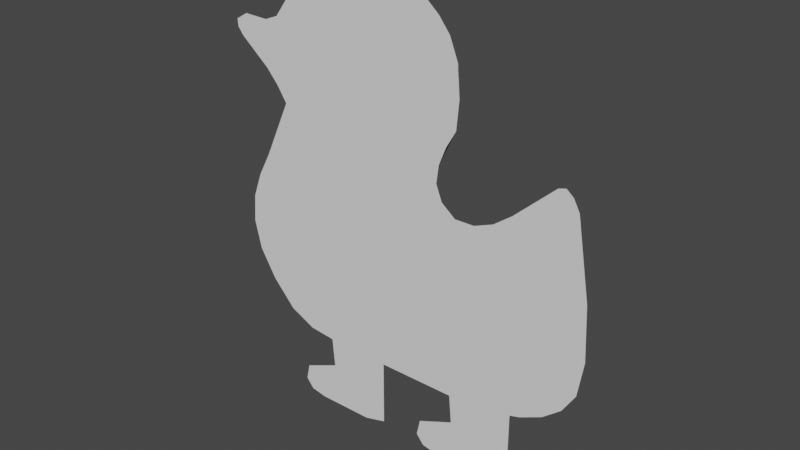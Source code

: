 # Source: duckFlat.blend  (saved by Blender 3.3.6; exported with 4.5.12 LTS)
import bpy
from mathutils import Matrix  # noqa: F401  (used for matrix-valued properties, if any)

bpy.ops.wm.read_factory_settings(use_empty=True)
scene = bpy.context.scene
scene.name = 'Scene'

# ---- collections
col_collection = bpy.data.collections.new('Collection'); scene.collection.children.link(col_collection)

# ---- world
world_world = bpy.data.worlds.new('World'); scene.world = world_world
world_world.use_nodes = True; world_world.node_tree.nodes.clear()
_N = world_world.node_tree.nodes; _L = world_world.node_tree.links
n0 = _N.new('ShaderNodeOutputWorld'); n0.name = 'World Output'; n0.location = (300, 300)
n1 = _N.new('ShaderNodeBackground'); n1.name = 'Background'; n1.location = (10, 300)
n1.inputs[0].default_value = (0.05088, 0.05088, 0.05088, 1.0)
_L.new(n1.outputs[0], n0.inputs[0])
n0.is_active_output = True
world_world.color = (0.05088, 0.05088, 0.05088)
world_world.use_sun_shadow = False
world_world.sun_shadow_jitter_overblur = 0.0

# ---- meshes
me_cube_001 = bpy.data.meshes.new('Cube.001')
me_cube_001.from_pydata([(-0.2141, -0.07951, -1.687), (0.02794, 0.3287, -1.756), (0.4622, 0.1762, -1.282), (0.4622, -0.1762, -1.282), (0.6321, 0.3287, -1.761), (0.8886, 0.07951, -1.629), (0.8057, 0.1762, -1.731), (0.1024, 0.1736, 3.123), (0.8506, 0.07951, -1.451), (0.1024, -0.1736, 3.123), (0.8886, -0.07951, -1.629), (0.8057, -0.1762, -1.731), (0.8506, -0.07951, -1.451), (1.055, 0.0, -0.8034), (1.297, 0.0, 0.9287), (-0.9166, 0.0, 1.07), (0.8133, 0.0, 2.791), (-0.8522, 0.0, 2.778), (-1.758, -0.07951, -1.687), (-0.8758, 0.0, 1.425), (1.009, 0.0, 1.545), (-1.062, 0.0, 2.398), (-1.057, 0.0, 1.792), (0.5181, 0.0, 3.049), (-0.5902, 0.0, 2.966), (-1.516, 0.3287, -1.756), (1.247, 0.0, 1.856), (-1.082, 0.1762, -1.282), (-1.082, -0.1762, -1.282), (-1.279, 0.6719, 0.9533), (-0.9118, 0.3287, -1.761), (-0.6552, 0.07951, -1.629), (-0.7382, 0.1762, -1.731), (-2.494, -0.4973, 0.03257), (-0.6932, 0.07951, -1.451), (-1.675, 0.5737, 1.176), (-0.6552, -0.07951, -1.629), (-0.7382, -0.1762, -1.731), (-0.6932, -0.07951, -1.451), (-1.868, -0.2209, -0.8403), (-2.3, -0.2308, -0.5621), (1.492, 0.2859, -0.2215), (1.544, -0.2796, 0.386), (-1.055, 0.2131, 2.387), (-0.2243, 0.0961, 3.101), (1.082, 0.2301, 2.403), (-1.279, -0.6719, 0.9533), (-2.494, 0.4973, 0.03257), (-1.675, -0.5737, 1.176), (-1.868, 0.2209, -0.8403), (-2.3, 0.2308, -0.5621), (1.492, -0.2859, -0.2215), (1.544, 0.2796, 0.386), (1.623, 0.1387, 2.196), (-1.055, -0.2131, 2.387), (-0.2243, -0.0961, 3.101), (1.082, -0.2301, 2.403), (1.116, 0.0, 1.706), (0.9442, 0.0, 2.587), (-0.7303, 0.0, 2.883), (0.677, 0.0, 2.946), (-0.8514, 0.0, 1.236), (-0.9714, 0.0, 2.626), (0.7753, 0.0, -0.9358), (-2.259, 0.09639, 1.527), (-2.108, 0.2082, 1.568), (-1.482, 0.6655, 1.034), (-2.464, -0.3995, 0.5976), (-2.105, -0.1767, -0.7248), (-2.436, 0.3849, -0.3437), (1.444, -0.3471, 0.657), (1.567, -0.2607, 0.08909), (1.31, 0.3637, -0.5244), (-1.069, 0.6226, 0.9511), (1.499, -0.1575, 2.353), (-1.085, -0.2004, 2.09), (-0.9531, -0.2642, 1.614), (-0.05262, 0.07742, 3.133), (0.3115, 0.1511, 3.107), (-0.3988, -0.1522, 3.041), (1.231, -0.1966, 2.344), (1.231, 0.1966, 2.344), (-0.3988, 0.1522, 3.041), (0.3115, -0.1511, 3.107), (-0.05262, -0.07742, 3.133), (-0.9531, 0.2642, 1.614), (-1.085, 0.2004, 2.09), (1.499, 0.1575, 2.353), (1.563, -0.1572, 2.119), (1.631, -0.1344, 2.275), (-1.069, -0.6226, 0.9511), (1.31, -0.3637, -0.5244), (1.567, 0.2607, 0.08909), (1.444, 0.3471, 0.657), (-2.436, -0.3849, -0.3437), (-2.105, 0.1767, -0.7248), (-2.464, 0.3995, 0.5976), (-1.482, -0.6655, 1.034), (-2.185, -0.08658, 1.589), (-2.323, -0.1343, 1.409), (-1.054, -0.07951, -0.9728), (-0.2141, -0.07951, -0.974), (0.4905, -0.07951, -0.9634), (0.4905, 0.07951, -0.9634), (-1.758, -0.07951, -0.8733)], [], [(104, 49, 39), (12, 10, 5, 8), (10, 11, 6, 5), (37, 32, 30), (102, 103, 63), (13, 72, 91), (99, 67, 96), (35, 48, 65), (14, 70, 93), (56, 45, 58), (82, 44, 55, 79), (73, 15, 90), (21, 43, 86, 75), (19, 85, 22, 76), (77, 84, 55, 44), (75, 54, 21), (73, 90, 46, 29), (66, 29, 46, 97), (66, 97, 48, 35), (67, 33, 47, 96), (94, 69, 47, 33), (77, 7, 9, 84), (78, 83, 9, 7), (80, 81, 45, 56), (69, 94, 40, 50), (74, 87, 81, 80), (95, 50, 40, 68), (93, 70, 42, 52), (68, 39, 49, 95), (92, 52, 42, 71), (36, 31, 32, 37), (38, 34, 31, 36), (28, 27, 34, 38), (92, 71, 51, 41), (2, 3, 12, 8), (72, 41, 51, 91), (103, 102, 3, 2), (63, 103, 2, 8, 5, 6, 4, 1, 0, 101, 100, 28, 38, 36, 37, 30, 25, 18, 104, 39, 68, 40, 94, 33, 67, 99, 64, 98, 65, 48, 97, 46, 90, 15, 61, 19, 76, 22, 86, 43, 21, 62, 17, 59, 24, 79, 55, 84, 9, 83, 78, 23, 60, 16, 58, 45, 81, 87, 74, 89, 53, 88, 26, 57, 20, 14, 93, 52, 92, 41, 72, 13)])
_uv = me_cube_001.uv_layers.new(name='UVMap')
_uv.uv.foreach_set('vector', [0.0, 0.0, 0.0, 0.0, 0.0, 0.0, 0.0, 0.0, 0.0, 0.0, 0.0, 0.0, 0.0, 0.0, 0.0, 0.0, 0.0, 0.0, 0.0, 0.0, 0.0, 0.0, 0.0, 0.0, 0.0, 0.0, 0.0, 0.0, 0.0, 0.0, 0.0, 0.0, 0.0, 0.0, 0.0, 0.0, 0.0, 0.0, 0.0, 0.0, 0.0, 0.0, 0.0, 0.0, 0.0, 0.0, 0.0, 0.0, 0.0, 0.0, 0.0, 0.0, 0.0, 0.0, 0.0, 0.0, 0.0, 0.0, 0.0, 0.0, 0.0, 0.0, 0.0, 0.0, 0.0, 0.0, 0.0, 0.0, 0.0, 0.0, 0.0, 0.0, 0.0, 0.0, 0.0, 0.0, 0.0, 0.0, 0.0, 0.0, 0.0, 0.0, 0.0, 0.0, 0.0, 0.0, 0.0, 0.0, 0.0, 0.0, 0.0, 0.0, 0.0, 0.0, 0.0, 0.0, 0.0, 0.0, 0.0, 0.0, 0.0, 0.0, 0.0, 0.0, 0.0, 0.0, 0.0, 0.0, 0.0, 0.0, 0.0, 0.0, 0.0, 0.0, 0.0, 0.0, 0.0, 0.0, 0.0, 0.0, 0.0, 0.0, 0.0, 0.0, 0.0, 0.0, 0.0, 0.0, 0.0, 0.0, 0.0, 0.0, 0.0, 0.0, 0.0, 0.0, 0.0, 0.0, 0.0, 0.0, 0.0, 0.0, 0.0, 0.0, 0.0, 0.0, 0.0, 0.0, 0.0, 0.0, 0.0, 0.0, 0.0, 0.0, 0.0, 0.0, 0.0, 0.0, 0.0, 0.0, 0.0, 0.0, 0.0, 0.0, 0.0, 0.0, 0.0, 0.0, 0.0, 0.0, 0.0, 0.0, 0.0, 0.0, 0.0, 0.0, 0.0, 0.0, 0.0, 0.0, 0.0, 0.0, 0.0, 0.0, 0.0, 0.0, 0.0, 0.0, 0.0, 0.0, 0.0, 0.0, 0.0, 0.0, 0.0, 0.0, 0.0, 0.0, 0.0, 0.0, 0.0, 0.0, 0.0, 0.0, 0.0, 0.0, 0.0, 0.0, 0.0, 0.0, 0.0, 0.0, 0.0, 0.0, 0.0, 0.0, 0.0, 0.0, 0.0, 0.0, 0.0, 0.0, 0.0, 0.0, 0.0, 0.0, 0.0, 0.0, 0.0, 0.0, 0.0, 0.0, 0.0, 0.0, 0.0, 0.0, 0.0, 0.0, 0.0, 0.0, 0.0, 0.0, 0.0, 0.0, 0.0, 0.0, 0.0, 0.0, 0.0, 0.0, 0.0, 0.0, 0.0, 0.0, 0.0, 0.0, 0.0, 0.0, 0.0, 0.0, 0.0, 0.0, 0.0, 0.0, 0.0, 0.0, 0.0, 0.0, 0.0, 0.0, 0.0, 0.0, 0.0, 0.0, 0.0, 0.0, 0.0, 0.0, 0.0, 0.0, 0.0, 0.0, 0.0, 0.0, 0.0, 0.0, 0.0, 0.0, 0.0, 0.0, 0.0, 0.0, 0.0, 0.0, 0.0, 0.0, 0.0, 0.0, 0.0, 0.0, 0.0, 0.0, 0.0, 0.0, 0.0, 0.0, 0.0, 0.0, 0.0, 0.0, 0.0, 0.0, 0.0, 0.0, 0.0, 0.0, 0.0, 0.0, 0.0, 0.0, 0.0, 0.0, 0.0, 0.0, 0.0, 0.0, 0.0, 0.0, 0.0, 0.0, 0.0, 0.0, 0.0, 0.0, 0.0, 0.0, 0.0, 0.0, 0.0, 0.0, 0.0, 0.0, 0.0, 0.0, 0.0, 0.0, 0.0, 0.0, 0.0, 0.0, 0.0, 0.0, 0.0, 0.0, 0.0, 0.0, 0.0, 0.0, 0.0, 0.0, 0.0, 0.0, 0.0, 0.0, 0.0, 0.0, 0.0, 0.0, 0.0, 0.0, 0.0, 0.0, 0.0, 0.0, 0.0, 0.0, 0.0, 0.0, 0.0, 0.0, 0.0, 0.0, 0.0, 0.0, 0.0, 0.0, 0.0, 0.0, 0.0, 0.0, 0.0, 0.0, 0.0, 0.0, 0.0, 0.0, 0.0, 0.0, 0.0, 0.0, 0.0, 0.0, 0.0, 0.0, 0.0, 0.0, 0.0, 0.0, 0.0, 0.0, 0.0, 0.0, 0.0, 0.0, 0.0, 0.0, 0.0, 0.0, 0.0, 0.0])
me_cube_001.materials.append(None)
me_cube_001.use_mirror_y = True
me_cube_001.update()

# ---- objects
ob_empty = bpy.data.objects.new('Empty', None)
ob_cube = bpy.data.objects.new('Cube', me_cube_001)

# ---- transforms, parenting, visibility, modifiers, constraints
ob_empty.location = (0.0, 0.0, 0.0)
ob_empty.rotation_euler = (1.571, -0.0, -0.0)
ob_empty.scale = (0.3918, 0.3918, 0.3918)
ob_empty.empty_display_type = 'IMAGE'
ob_empty.empty_display_size = 5.0
ob_cube.location = (-0.05539, 4.819e-08, -0.3587)
ob_cube.rotation_euler = (0.0, -0.0, 3.142)
ob_cube.scale = (0.3713, 1.107e-07, 0.3713)
ob_cube.use_mesh_mirror_y = True

# ---- collection membership
col_collection.objects.link(ob_empty)
col_collection.objects.link(ob_cube)

# ---- scene / render settings (as saved in the file)
scene.frame_start = 1; scene.frame_end = 250; scene.frame_set(1)
scene.render.engine = 'BLENDER_EEVEE_NEXT'
scene.cycles.sampling_pattern = 'TABULATED_SOBOL'
scene.cycles.use_light_tree = False
scene.view_settings.view_transform = 'Filmic'
bpy.context.view_layer.update()

# ---- added for rendering (the .blend has no active camera and no usable light): camera, sun
cam_auto = bpy.data.cameras.new('AutoCamera')
cam_auto.lens = 50.0
cam_auto.sensor_width = 36.0
cam_auto.clip_end = 1000.0
ob_auto_camera = bpy.data.objects.new('AutoCamera', cam_auto)
scene.collection.objects.link(ob_auto_camera)
ob_auto_camera.location = (2.30361, -2.63844, 1.6549)
ob_auto_camera.rotation_euler = (1.09748, -7.21219e-08, 0.694738)
scene.camera = ob_auto_camera
light_auto_sun = bpy.data.lights.new('AutoSun', 'SUN')
light_auto_sun.energy = 3.0
light_auto_sun.angle = 0.0523599
ob_auto_sun = bpy.data.objects.new('AutoSun', light_auto_sun)
scene.collection.objects.link(ob_auto_sun)
ob_auto_sun.rotation_euler = (0.872665, 0.174533, 0.523599)
bpy.context.view_layer.update()
